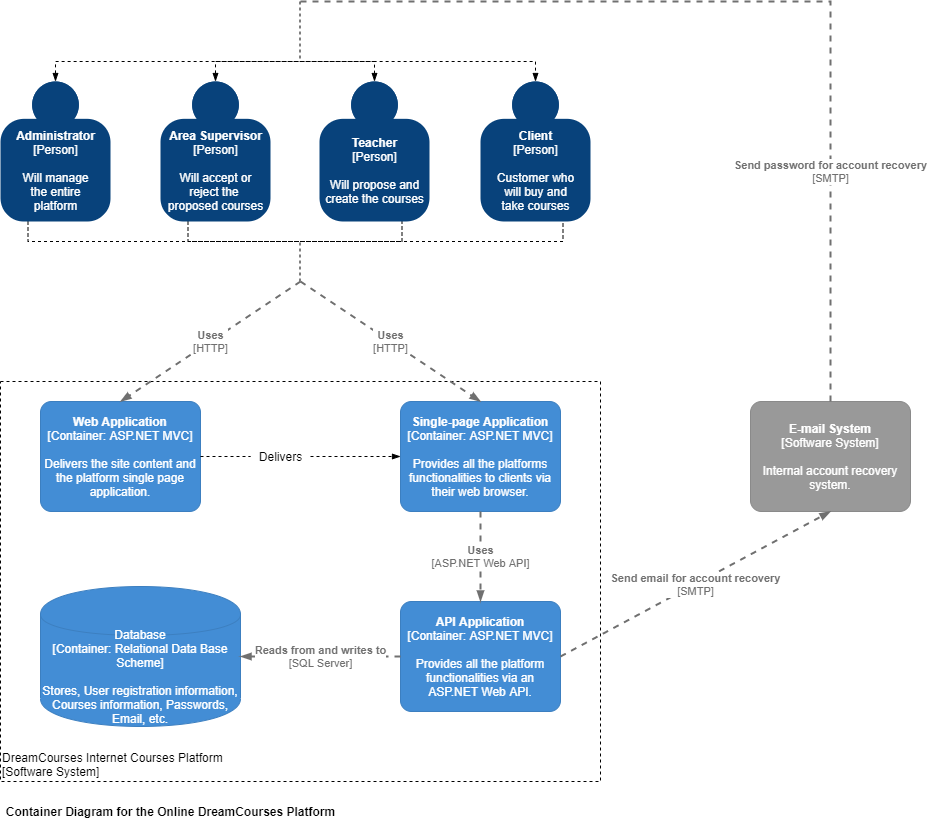

The diagram above was exported from draw.io. Its source (the exported page's mxGraphModel, read from the mxfile embedded in the PNG):
<mxGraphModel dx="798" dy="1779" grid="1" gridSize="10" guides="1" tooltips="1" connect="1" arrows="1" fold="1" page="1" pageScale="1" pageWidth="827" pageHeight="1169" math="0" shadow="0">
  <root>
    <mxCell id="0" />
    <mxCell id="1" parent="0" />
    <object placeholders="1" c4Name="DreamCourses Internet Courses Platform" c4Type="ExecutionEnvironment" c4Application="Software System" label="&lt;div style=&quot;text-align: left&quot;&gt;%c4Name%&lt;/div&gt;&lt;div style=&quot;text-align: left&quot;&gt;[%c4Application%]&lt;/div&gt;" id="13">
      <mxCell style="rounded=0;whiteSpace=wrap;html=1;labelBackgroundColor=none;fontColor=#000000;align=left;arcSize=5;strokeColor=#000000;verticalAlign=bottom;metaEdit=1;metaData={&quot;c4Type&quot;:{&quot;editable&quot;:false}};points=[[0.25,0,0],[0.5,0,0],[0.75,0,0],[1,0.25,0],[1,0.5,0],[1,0.75,0],[0.75,1,0],[0.5,1,0],[0.25,1,0],[0,0.75,0],[0,0.5,0],[0,0.25,0]];dashed=1;fillColor=#FFFFFF;" vertex="1" parent="1">
        <mxGeometry x="40" y="340" width="600" height="400" as="geometry" />
      </mxCell>
    </object>
    <mxCell id="17" style="edgeStyle=orthogonalEdgeStyle;rounded=0;orthogonalLoop=1;jettySize=auto;html=1;exitX=0.25;exitY=1;exitDx=0;exitDy=0;exitPerimeter=0;entryX=0.75;entryY=1;entryDx=0;entryDy=0;entryPerimeter=0;endArrow=none;endFill=0;dashed=1;" edge="1" parent="1" source="2" target="5">
      <mxGeometry relative="1" as="geometry">
        <mxPoint x="490" y="250" as="targetPoint" />
      </mxGeometry>
    </mxCell>
    <mxCell id="23" style="edgeStyle=orthogonalEdgeStyle;rounded=0;orthogonalLoop=1;jettySize=auto;html=1;exitX=0.5;exitY=0;exitDx=0;exitDy=0;exitPerimeter=0;entryX=0.5;entryY=0;entryDx=0;entryDy=0;entryPerimeter=0;dashed=1;endArrow=blockThin;endFill=1;startArrow=blockThin;startFill=1;" edge="1" parent="1" source="2" target="5">
      <mxGeometry relative="1" as="geometry" />
    </mxCell>
    <object placeholders="1" c4Name="Administrator" c4Type="Person" c4Description="Will manage&#10;the entire&#10;platform" label="&lt;b&gt;%c4Name%&lt;/b&gt;&lt;div&gt;[%c4Type%]&lt;/div&gt;&lt;br&gt;&lt;div&gt;%c4Description%&lt;/div&gt;" id="2">
      <mxCell style="html=1;dashed=0;whitespace=wrap;fillColor=#08427b;strokeColor=none;fontColor=#ffffff;shape=mxgraph.c4.person;align=center;metaEdit=1;points=[[0.5,0,0],[1,0.5,0],[1,0.75,0],[0.75,1,0],[0.5,1,0],[0.25,1,0],[0,0.75,0],[0,0.5,0]];metaData={&quot;c4Type&quot;:{&quot;editable&quot;:false}};" vertex="1" parent="1">
        <mxGeometry x="40" y="40" width="110.00000000000001" height="140" as="geometry" />
      </mxCell>
    </object>
    <mxCell id="18" style="edgeStyle=orthogonalEdgeStyle;rounded=0;orthogonalLoop=1;jettySize=auto;html=1;exitX=0.25;exitY=1;exitDx=0;exitDy=0;exitPerimeter=0;entryX=0.75;entryY=1;entryDx=0;entryDy=0;entryPerimeter=0;dashed=1;endArrow=none;endFill=0;" edge="1" parent="1" source="3" target="4">
      <mxGeometry relative="1" as="geometry" />
    </mxCell>
    <mxCell id="24" style="edgeStyle=orthogonalEdgeStyle;rounded=0;orthogonalLoop=1;jettySize=auto;html=1;exitX=0.5;exitY=0;exitDx=0;exitDy=0;exitPerimeter=0;entryX=0.5;entryY=0;entryDx=0;entryDy=0;entryPerimeter=0;dashed=1;endArrow=blockThin;endFill=1;startArrow=blockThin;startFill=1;" edge="1" parent="1" source="3" target="4">
      <mxGeometry relative="1" as="geometry" />
    </mxCell>
    <object placeholders="1" c4Name="Area Supervisor" c4Type="Person" c4Description="Will accept or&#10;reject the &#10;proposed courses" label="&lt;b&gt;%c4Name%&lt;/b&gt;&lt;div&gt;[%c4Type%]&lt;/div&gt;&lt;br&gt;&lt;div&gt;%c4Description%&lt;/div&gt;" id="3">
      <mxCell style="html=1;dashed=0;whitespace=wrap;fillColor=#08427b;strokeColor=none;fontColor=#ffffff;shape=mxgraph.c4.person;align=center;metaEdit=1;points=[[0.5,0,0],[1,0.5,0],[1,0.75,0],[0.75,1,0],[0.5,1,0],[0.25,1,0],[0,0.75,0],[0,0.5,0]];metaData={&quot;c4Type&quot;:{&quot;editable&quot;:false}};" vertex="1" parent="1">
        <mxGeometry x="200" y="40" width="110.00000000000001" height="140" as="geometry" />
      </mxCell>
    </object>
    <object placeholders="1" c4Name="Teacher" c4Type="Person" c4Description="Will propose and&#10;create the courses" label="&lt;b&gt;%c4Name%&lt;/b&gt;&lt;div&gt;[%c4Type%]&lt;/div&gt;&lt;br&gt;&lt;div&gt;%c4Description%&lt;/div&gt;" id="4">
      <mxCell style="html=1;dashed=0;whitespace=wrap;fillColor=#08427b;strokeColor=none;fontColor=#ffffff;shape=mxgraph.c4.person;align=center;metaEdit=1;points=[[0.5,0,0],[1,0.5,0],[1,0.75,0],[0.75,1,0],[0.5,1,0],[0.25,1,0],[0,0.75,0],[0,0.5,0]];metaData={&quot;c4Type&quot;:{&quot;editable&quot;:false}};" vertex="1" parent="1">
        <mxGeometry x="359" y="40" width="110.00000000000001" height="140" as="geometry" />
      </mxCell>
    </object>
    <object placeholders="1" c4Name="Client" c4Type="Person" c4Description="Customer who&#10;will buy and&#10;take courses" label="&lt;b&gt;%c4Name%&lt;/b&gt;&lt;div&gt;[%c4Type%]&lt;/div&gt;&lt;br&gt;&lt;div&gt;%c4Description%&lt;/div&gt;" id="5">
      <mxCell style="html=1;dashed=0;whitespace=wrap;fillColor=#08427b;strokeColor=none;fontColor=#ffffff;shape=mxgraph.c4.person;align=center;metaEdit=1;points=[[0.5,0,0],[1,0.5,0],[1,0.75,0],[0.75,1,0],[0.5,1,0],[0.25,1,0],[0,0.75,0],[0,0.5,0]];metaData={&quot;c4Type&quot;:{&quot;editable&quot;:false}};" vertex="1" parent="1">
        <mxGeometry x="520" y="40" width="110.00000000000001" height="140" as="geometry" />
      </mxCell>
    </object>
    <mxCell id="7" value="Container Diagram for the Online DreamCourses Platform" style="text;html=1;align=center;verticalAlign=middle;resizable=0;points=[];autosize=1;strokeColor=none;fontStyle=1" vertex="1" parent="1">
      <mxGeometry x="40" y="760" width="340" height="20" as="geometry" />
    </mxCell>
    <mxCell id="29" style="edgeStyle=orthogonalEdgeStyle;rounded=0;orthogonalLoop=1;jettySize=auto;html=1;exitX=1;exitY=0.5;exitDx=0;exitDy=0;exitPerimeter=0;entryX=0;entryY=0.5;entryDx=0;entryDy=0;entryPerimeter=0;dashed=1;startArrow=none;startFill=0;endArrow=blockThin;endFill=1;strokeColor=#000000;" edge="1" parent="1" source="30" target="9">
      <mxGeometry relative="1" as="geometry" />
    </mxCell>
    <object placeholders="1" c4Name="Web Application" c4Type="Container" c4Technology="ASP.NET MVC" c4Description="Delivers the site content and the platform single page application." label="&lt;b&gt;%c4Name%&lt;/b&gt;&lt;div&gt;[%c4Type%: %c4Technology%]&lt;/div&gt;&lt;br&gt;&lt;div&gt;%c4Description%&lt;/div&gt;" id="8">
      <mxCell style="rounded=1;whiteSpace=wrap;html=1;labelBackgroundColor=none;fillColor=#438DD5;fontColor=#ffffff;align=center;arcSize=10;strokeColor=#3C7FC0;metaEdit=1;metaData={&quot;c4Type&quot;:{&quot;editable&quot;:false}};points=[[0.25,0,0],[0.5,0,0],[0.75,0,0],[1,0.25,0],[1,0.5,0],[1,0.75,0],[0.75,1,0],[0.5,1,0],[0.25,1,0],[0,0.75,0],[0,0.5,0],[0,0.25,0]];" vertex="1" parent="1">
        <mxGeometry x="80" y="360" width="160" height="110.00000000000001" as="geometry" />
      </mxCell>
    </object>
    <object placeholders="1" c4Name="Single-page Application" c4Type="Container" c4Technology="ASP.NET MVC" c4Description="Provides all the platforms functionalities to clients via their web browser." label="&lt;b&gt;%c4Name%&lt;/b&gt;&lt;div&gt;[%c4Type%: %c4Technology%]&lt;/div&gt;&lt;br&gt;&lt;div&gt;%c4Description%&lt;/div&gt;" id="9">
      <mxCell style="rounded=1;whiteSpace=wrap;html=1;labelBackgroundColor=none;fillColor=#438DD5;fontColor=#ffffff;align=center;arcSize=10;strokeColor=#3C7FC0;metaEdit=1;metaData={&quot;c4Type&quot;:{&quot;editable&quot;:false}};points=[[0.25,0,0],[0.5,0,0],[0.75,0,0],[1,0.25,0],[1,0.5,0],[1,0.75,0],[0.75,1,0],[0.5,1,0],[0.25,1,0],[0,0.75,0],[0,0.5,0],[0,0.25,0]];" vertex="1" parent="1">
        <mxGeometry x="440" y="360" width="160" height="110.00000000000001" as="geometry" />
      </mxCell>
    </object>
    <object placeholders="1" c4Name="API Application" c4Type="Container" c4Technology="ASP.NET MVC" c4Description="Provides all the platform functionalities via an ASP.NET Web API." label="&lt;b&gt;%c4Name%&lt;/b&gt;&lt;div&gt;[%c4Type%: %c4Technology%]&lt;/div&gt;&lt;br&gt;&lt;div&gt;%c4Description%&lt;/div&gt;" id="10">
      <mxCell style="rounded=1;whiteSpace=wrap;html=1;labelBackgroundColor=none;fillColor=#438DD5;fontColor=#ffffff;align=center;arcSize=10;strokeColor=#3C7FC0;metaEdit=1;metaData={&quot;c4Type&quot;:{&quot;editable&quot;:false}};points=[[0.25,0,0],[0.5,0,0],[0.75,0,0],[1,0.25,0],[1,0.5,0],[1,0.75,0],[0.75,1,0],[0.5,1,0],[0.25,1,0],[0,0.75,0],[0,0.5,0],[0,0.25,0]];" vertex="1" parent="1">
        <mxGeometry x="440" y="560" width="160" height="110.00000000000001" as="geometry" />
      </mxCell>
    </object>
    <object placeholders="1" c4Type="Database" c4Technology="Relational Data Base Scheme" c4Description="Stores, User registration information, Courses information, Passwords, Email, etc." label="%c4Type%&lt;div&gt;[Container:&amp;nbsp;%c4Technology%]&lt;/div&gt;&lt;br&gt;&lt;div&gt;%c4Description%&lt;/div&gt;" id="11">
      <mxCell style="shape=cylinder;whiteSpace=wrap;html=1;boundedLbl=1;rounded=0;labelBackgroundColor=none;fillColor=#438DD5;fontSize=12;fontColor=#ffffff;align=center;strokeColor=#3C7FC0;metaEdit=1;points=[[0.5,0,0],[1,0.25,0],[1,0.5,0],[1,0.75,0],[0.5,1,0],[0,0.75,0],[0,0.5,0],[0,0.25,0]];metaData={&quot;c4Type&quot;:{&quot;editable&quot;:false}};" vertex="1" parent="1">
        <mxGeometry x="80" y="545" width="200" height="140" as="geometry" />
      </mxCell>
    </object>
    <object placeholders="1" c4Name="E-mail System" c4Type="Software System" c4Description="Internal account recovery system." label="&lt;b&gt;%c4Name%&lt;/b&gt;&lt;div&gt;[%c4Type%]&lt;/div&gt;&lt;br&gt;&lt;div&gt;%c4Description%&lt;/div&gt;" id="12">
      <mxCell style="rounded=1;whiteSpace=wrap;html=1;labelBackgroundColor=none;fillColor=#999999;fontColor=#ffffff;align=center;arcSize=10;strokeColor=#8A8A8A;metaEdit=1;metaData={&quot;c4Type&quot;:{&quot;editable&quot;:false}};points=[[0.25,0,0],[0.5,0,0],[0.75,0,0],[1,0.25,0],[1,0.5,0],[1,0.75,0],[0.75,1,0],[0.5,1,0],[0.25,1,0],[0,0.75,0],[0,0.5,0],[0,0.25,0]];" vertex="1" parent="1">
        <mxGeometry x="790" y="360" width="160" height="110.00000000000001" as="geometry" />
      </mxCell>
    </object>
    <mxCell id="19" value="" style="endArrow=none;dashed=1;html=1;" edge="1" parent="1">
      <mxGeometry width="50" height="50" relative="1" as="geometry">
        <mxPoint x="339.5" y="240" as="sourcePoint" />
        <mxPoint x="339.5" y="200" as="targetPoint" />
      </mxGeometry>
    </mxCell>
    <object placeholders="1" c4Type="Relationship" c4Technology="HTTP" c4Description="Uses" label="&lt;div style=&quot;text-align: left&quot;&gt;&lt;div style=&quot;text-align: center&quot;&gt;&lt;b&gt;%c4Description%&lt;/b&gt;&lt;/div&gt;&lt;div style=&quot;text-align: center&quot;&gt;[%c4Technology%]&lt;/div&gt;&lt;/div&gt;" id="20">
      <mxCell style="edgeStyle=none;rounded=0;html=1;entryX=0.5;entryY=0;jettySize=auto;orthogonalLoop=1;strokeColor=#707070;strokeWidth=2;fontColor=#707070;jumpStyle=none;dashed=1;metaEdit=1;metaData={&quot;c4Type&quot;:{&quot;editable&quot;:false}};endArrow=blockThin;endFill=1;entryDx=0;entryDy=0;entryPerimeter=0;" edge="1" parent="1" target="8">
        <mxGeometry width="160" relative="1" as="geometry">
          <mxPoint x="340" y="240" as="sourcePoint" />
          <mxPoint x="510" y="350" as="targetPoint" />
        </mxGeometry>
      </mxCell>
    </object>
    <object placeholders="1" c4Type="Relationship" c4Technology="HTTP" c4Description="Uses" label="&lt;div style=&quot;text-align: left&quot;&gt;&lt;div style=&quot;text-align: center&quot;&gt;&lt;b&gt;%c4Description%&lt;/b&gt;&lt;/div&gt;&lt;div style=&quot;text-align: center&quot;&gt;[%c4Technology%]&lt;/div&gt;&lt;/div&gt;" id="21">
      <mxCell style="edgeStyle=none;rounded=0;html=1;entryX=0.5;entryY=0;jettySize=auto;orthogonalLoop=1;strokeColor=#707070;strokeWidth=2;fontColor=#707070;jumpStyle=none;dashed=1;metaEdit=1;metaData={&quot;c4Type&quot;:{&quot;editable&quot;:false}};endArrow=blockThin;endFill=1;entryDx=0;entryDy=0;entryPerimeter=0;" edge="1" parent="1" target="9">
        <mxGeometry width="160" relative="1" as="geometry">
          <mxPoint x="340" y="240" as="sourcePoint" />
          <mxPoint x="510" y="350" as="targetPoint" />
        </mxGeometry>
      </mxCell>
    </object>
    <object placeholders="1" c4Type="Relationship" c4Technology="SMTP" c4Description="Send password for account recovery" label="&lt;div style=&quot;text-align: left&quot;&gt;&lt;div style=&quot;text-align: center&quot;&gt;&lt;b&gt;%c4Description%&lt;/b&gt;&lt;/div&gt;&lt;div style=&quot;text-align: center&quot;&gt;[%c4Technology%]&lt;/div&gt;&lt;/div&gt;" id="22">
      <mxCell style="edgeStyle=orthogonalEdgeStyle;rounded=0;html=1;jettySize=auto;orthogonalLoop=1;strokeColor=#707070;strokeWidth=2;fontColor=#707070;jumpStyle=none;dashed=1;metaEdit=1;metaData={&quot;c4Type&quot;:{&quot;editable&quot;:false}};endArrow=none;endFill=0;exitX=0.5;exitY=0;exitDx=0;exitDy=0;exitPerimeter=0;" edge="1" parent="1" source="12">
        <mxGeometry x="-0.5054" width="160" relative="1" as="geometry">
          <mxPoint x="350" y="350" as="sourcePoint" />
          <mxPoint x="340" y="-40" as="targetPoint" />
          <Array as="points">
            <mxPoint x="870" y="-40" />
          </Array>
          <mxPoint as="offset" />
        </mxGeometry>
      </mxCell>
    </object>
    <mxCell id="25" value="" style="endArrow=none;dashed=1;html=1;" edge="1" parent="1">
      <mxGeometry width="50" height="50" relative="1" as="geometry">
        <mxPoint x="339.5" y="-40" as="sourcePoint" />
        <mxPoint x="339.5" y="20" as="targetPoint" />
      </mxGeometry>
    </mxCell>
    <mxCell id="30" value="Delivers" style="text;html=1;align=center;verticalAlign=middle;resizable=0;points=[];autosize=1;strokeColor=none;fontColor=#000000;" vertex="1" parent="1">
      <mxGeometry x="290" y="405" width="60" height="20" as="geometry" />
    </mxCell>
    <mxCell id="31" value="" style="edgeStyle=orthogonalEdgeStyle;rounded=0;orthogonalLoop=1;jettySize=auto;html=1;exitX=1;exitY=0.5;exitDx=0;exitDy=0;exitPerimeter=0;entryX=0;entryY=0.5;entryDx=0;entryDy=0;entryPerimeter=0;dashed=1;startArrow=none;startFill=0;endArrow=none;endFill=1;strokeColor=#000000;" edge="1" parent="1" source="8" target="30">
      <mxGeometry relative="1" as="geometry">
        <mxPoint x="240" y="415" as="sourcePoint" />
        <mxPoint x="400" y="415" as="targetPoint" />
      </mxGeometry>
    </mxCell>
    <object placeholders="1" c4Type="Relationship" c4Technology="ASP.NET Web API" c4Description="Uses" label="&lt;div style=&quot;text-align: left&quot;&gt;&lt;div style=&quot;text-align: center&quot;&gt;&lt;b&gt;%c4Description%&lt;/b&gt;&lt;/div&gt;&lt;div style=&quot;text-align: center&quot;&gt;[%c4Technology%]&lt;/div&gt;&lt;/div&gt;" id="32">
      <mxCell style="edgeStyle=none;rounded=0;html=1;entryX=0.5;entryY=0;jettySize=auto;orthogonalLoop=1;strokeColor=#707070;strokeWidth=2;fontColor=#707070;jumpStyle=none;dashed=1;metaEdit=1;metaData={&quot;c4Type&quot;:{&quot;editable&quot;:false}};startArrow=none;startFill=0;endArrow=blockThin;endFill=1;exitX=0.5;exitY=1;exitDx=0;exitDy=0;exitPerimeter=0;entryDx=0;entryDy=0;entryPerimeter=0;" edge="1" parent="1" source="9" target="10">
        <mxGeometry width="160" relative="1" as="geometry">
          <mxPoint x="350" y="350" as="sourcePoint" />
          <mxPoint x="510" y="350" as="targetPoint" />
        </mxGeometry>
      </mxCell>
    </object>
    <object placeholders="1" c4Type="Relationship" c4Technology="SMTP" c4Description="Send email for account recovery" label="&lt;div style=&quot;text-align: left&quot;&gt;&lt;div style=&quot;text-align: center&quot;&gt;&lt;b&gt;%c4Description%&lt;/b&gt;&lt;/div&gt;&lt;div style=&quot;text-align: center&quot;&gt;[%c4Technology%]&lt;/div&gt;&lt;/div&gt;" id="33">
      <mxCell style="edgeStyle=none;rounded=0;html=1;entryX=0.5;entryY=1;jettySize=auto;orthogonalLoop=1;strokeColor=#707070;strokeWidth=2;fontColor=#707070;jumpStyle=none;dashed=1;metaEdit=1;metaData={&quot;c4Type&quot;:{&quot;editable&quot;:false}};startArrow=none;startFill=0;endArrow=blockThin;endFill=1;exitX=1;exitY=0.5;exitDx=0;exitDy=0;exitPerimeter=0;entryDx=0;entryDy=0;entryPerimeter=0;" edge="1" parent="1" source="10" target="12">
        <mxGeometry width="160" relative="1" as="geometry">
          <mxPoint x="350" y="450" as="sourcePoint" />
          <mxPoint x="510" y="450" as="targetPoint" />
        </mxGeometry>
      </mxCell>
    </object>
    <object placeholders="1" c4Type="Relationship" c4Technology="SQL Server" c4Description="Reads from and writes to " label="&lt;div style=&quot;text-align: left&quot;&gt;&lt;div style=&quot;text-align: center&quot;&gt;&lt;b&gt;%c4Description%&lt;/b&gt;&lt;/div&gt;&lt;div style=&quot;text-align: center&quot;&gt;[%c4Technology%]&lt;/div&gt;&lt;/div&gt;" id="34">
      <mxCell style="edgeStyle=none;rounded=0;html=1;entryX=1;entryY=0.5;jettySize=auto;orthogonalLoop=1;strokeColor=#707070;strokeWidth=2;fontColor=#707070;jumpStyle=none;dashed=1;metaEdit=1;metaData={&quot;c4Type&quot;:{&quot;editable&quot;:false}};startArrow=none;startFill=0;endArrow=blockThin;endFill=1;exitX=0;exitY=0.5;exitDx=0;exitDy=0;exitPerimeter=0;entryDx=0;entryDy=0;entryPerimeter=0;" edge="1" parent="1" source="10" target="11">
        <mxGeometry width="160" relative="1" as="geometry">
          <mxPoint x="350" y="450" as="sourcePoint" />
          <mxPoint x="510" y="450" as="targetPoint" />
        </mxGeometry>
      </mxCell>
    </object>
  </root>
</mxGraphModel>